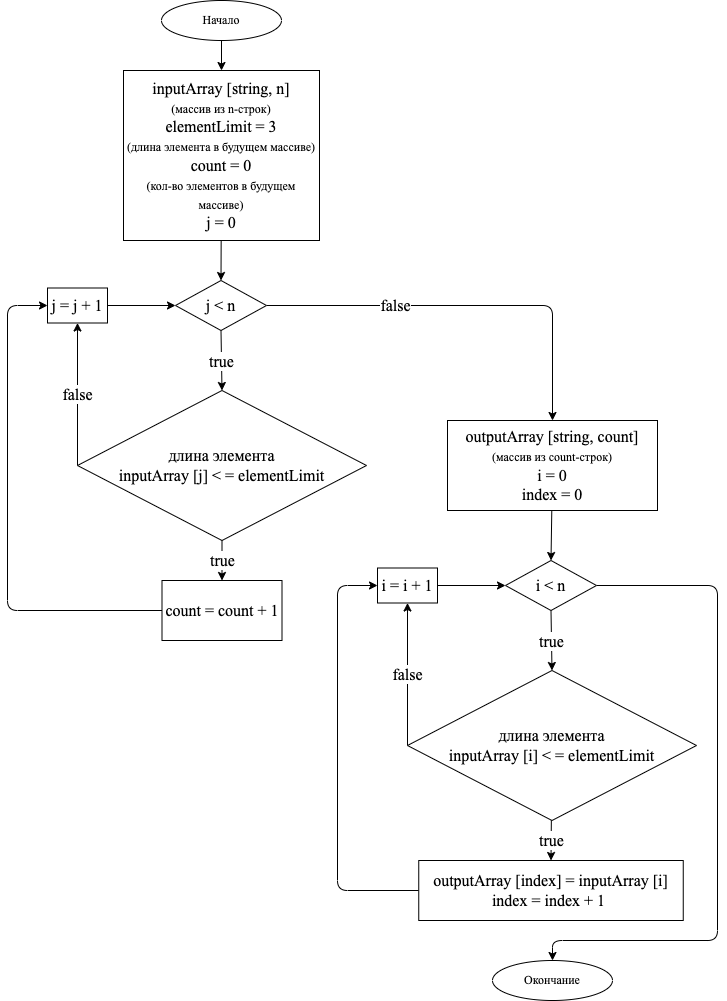

The diagram above was exported from draw.io. Its source (the exported page's mxGraphModel, read from the mxfile embedded in the PNG):
<mxGraphModel dx="1324" dy="1236" grid="1" gridSize="10" guides="1" tooltips="1" connect="1" arrows="1" fold="1" page="1" pageScale="1" pageWidth="827" pageHeight="1169" math="0" shadow="0">
  <root>
    <mxCell id="0" />
    <mxCell id="1" parent="0" />
    <mxCell id="5" style="edgeStyle=none;html=1;entryX=0.5;entryY=0;entryDx=0;entryDy=0;fontFamily=Times New Roman;fontSize=12;" edge="1" parent="1" source="2" target="3">
      <mxGeometry relative="1" as="geometry" />
    </mxCell>
    <mxCell id="2" value="&lt;font face=&quot;Times New Roman&quot; style=&quot;font-size: 12px&quot;&gt;Начало&lt;/font&gt;" style="ellipse;whiteSpace=wrap;html=1;" vertex="1" parent="1">
      <mxGeometry x="184" y="10" width="120" height="40" as="geometry" />
    </mxCell>
    <mxCell id="7" style="edgeStyle=none;html=1;entryX=0.5;entryY=0;entryDx=0;entryDy=0;fontFamily=Times New Roman;fontSize=16;" edge="1" parent="1" source="3" target="6">
      <mxGeometry relative="1" as="geometry" />
    </mxCell>
    <mxCell id="3" value="inputArray [string, n]&lt;br&gt;&lt;font&gt;&lt;span style=&quot;font-size: 12px&quot;&gt;(массив из n-строк)&lt;/span&gt;&lt;br&gt;&lt;font style=&quot;font-size: 16px&quot;&gt;elementLimit = 3&lt;br&gt;&lt;/font&gt;&lt;/font&gt;&lt;font&gt;&lt;span style=&quot;font-size: 12px&quot;&gt;(длина элемента в будущем массиве)&lt;br&gt;&lt;/span&gt;count = 0&lt;br&gt;&lt;span style=&quot;font-size: 12px&quot;&gt;(кол-во элементов в будущем массиве)&lt;/span&gt;&lt;br&gt;&lt;font style=&quot;font-size: 16px&quot;&gt;j = 0&lt;/font&gt;&lt;br&gt;&lt;/font&gt;" style="rounded=0;whiteSpace=wrap;html=1;fontFamily=Times New Roman;fontSize=16;" vertex="1" parent="1">
      <mxGeometry x="146" y="80" width="196" height="170" as="geometry" />
    </mxCell>
    <mxCell id="29" style="edgeStyle=none;html=1;entryX=0.5;entryY=0;entryDx=0;entryDy=0;fontFamily=Times New Roman;fontSize=16;" edge="1" parent="1" source="4" target="21">
      <mxGeometry relative="1" as="geometry" />
    </mxCell>
    <mxCell id="4" value="&lt;font&gt;&lt;span style=&quot;font-size: 16px&quot;&gt;outputArray [string, count]&lt;/span&gt;&lt;br style=&quot;font-size: 16px&quot;&gt;&lt;span style=&quot;font-size: 12px&quot;&gt;(массив из count-строк)&lt;/span&gt;&lt;br&gt;&lt;font style=&quot;font-size: 16px&quot;&gt;i = 0&lt;br&gt;&lt;/font&gt;index = 0&lt;br&gt;&lt;/font&gt;" style="rounded=0;whiteSpace=wrap;html=1;fontFamily=Times New Roman;fontSize=16;" vertex="1" parent="1">
      <mxGeometry x="470" y="430" width="210" height="90" as="geometry" />
    </mxCell>
    <mxCell id="9" value="true" style="edgeStyle=none;html=1;exitX=0.5;exitY=1;exitDx=0;exitDy=0;entryX=0.5;entryY=0;entryDx=0;entryDy=0;fontFamily=Times New Roman;fontSize=16;" edge="1" parent="1" source="6" target="8">
      <mxGeometry relative="1" as="geometry" />
    </mxCell>
    <mxCell id="19" value="false" style="edgeStyle=none;html=1;entryX=0.5;entryY=0;entryDx=0;entryDy=0;fontFamily=Times New Roman;fontSize=16;" edge="1" parent="1" source="6" target="4">
      <mxGeometry x="-0.3529" relative="1" as="geometry">
        <Array as="points">
          <mxPoint x="575" y="315" />
        </Array>
        <mxPoint as="offset" />
      </mxGeometry>
    </mxCell>
    <mxCell id="6" value="j &amp;lt; n" style="rhombus;whiteSpace=wrap;html=1;fontFamily=Times New Roman;fontSize=16;" vertex="1" parent="1">
      <mxGeometry x="198" y="290" width="91" height="50" as="geometry" />
    </mxCell>
    <mxCell id="13" value="false" style="edgeStyle=none;html=1;exitX=0;exitY=0.5;exitDx=0;exitDy=0;entryX=0.5;entryY=1;entryDx=0;entryDy=0;fontFamily=Times New Roman;fontSize=16;" edge="1" parent="1" source="8" target="11">
      <mxGeometry relative="1" as="geometry" />
    </mxCell>
    <mxCell id="16" value="true" style="edgeStyle=none;html=1;entryX=0.5;entryY=0;entryDx=0;entryDy=0;fontFamily=Times New Roman;fontSize=16;" edge="1" parent="1" source="8" target="15">
      <mxGeometry relative="1" as="geometry" />
    </mxCell>
    <mxCell id="8" value="длина элемента&lt;br&gt;inputArray [j] &amp;lt; = elementLimit" style="rhombus;whiteSpace=wrap;html=1;fontFamily=Times New Roman;fontSize=16;" vertex="1" parent="1">
      <mxGeometry x="100" y="400" width="289" height="150" as="geometry" />
    </mxCell>
    <mxCell id="12" style="edgeStyle=none;html=1;entryX=0;entryY=0.5;entryDx=0;entryDy=0;fontFamily=Times New Roman;fontSize=16;" edge="1" parent="1" source="11" target="6">
      <mxGeometry relative="1" as="geometry" />
    </mxCell>
    <mxCell id="11" value="j = j + 1" style="rounded=0;whiteSpace=wrap;html=1;fontFamily=Times New Roman;fontSize=16;" vertex="1" parent="1">
      <mxGeometry x="70" y="297.5" width="60" height="35" as="geometry" />
    </mxCell>
    <mxCell id="17" style="edgeStyle=none;html=1;fontFamily=Times New Roman;fontSize=16;entryX=0;entryY=0.5;entryDx=0;entryDy=0;" edge="1" parent="1" source="15" target="11">
      <mxGeometry relative="1" as="geometry">
        <mxPoint x="30" y="620" as="targetPoint" />
        <Array as="points">
          <mxPoint x="30" y="620" />
          <mxPoint x="30" y="315" />
        </Array>
      </mxGeometry>
    </mxCell>
    <mxCell id="15" value="count = count + 1" style="rounded=0;whiteSpace=wrap;html=1;fontFamily=Times New Roman;fontSize=16;" vertex="1" parent="1">
      <mxGeometry x="184.5" y="590" width="120" height="60" as="geometry" />
    </mxCell>
    <mxCell id="20" value="true" style="edgeStyle=none;html=1;exitX=0.5;exitY=1;exitDx=0;exitDy=0;entryX=0.5;entryY=0;entryDx=0;entryDy=0;fontFamily=Times New Roman;fontSize=16;" edge="1" parent="1" source="21" target="24">
      <mxGeometry relative="1" as="geometry" />
    </mxCell>
    <mxCell id="32" style="edgeStyle=none;html=1;entryX=0.5;entryY=0;entryDx=0;entryDy=0;fontFamily=Times New Roman;fontSize=16;exitX=1;exitY=0.5;exitDx=0;exitDy=0;" edge="1" parent="1" source="21" target="30">
      <mxGeometry relative="1" as="geometry">
        <Array as="points">
          <mxPoint x="740" y="595" />
          <mxPoint x="740" y="950" />
          <mxPoint x="575" y="950" />
        </Array>
      </mxGeometry>
    </mxCell>
    <mxCell id="21" value="i &amp;lt; n" style="rhombus;whiteSpace=wrap;html=1;fontFamily=Times New Roman;fontSize=16;" vertex="1" parent="1">
      <mxGeometry x="528" y="570" width="91" height="50" as="geometry" />
    </mxCell>
    <mxCell id="22" value="false" style="edgeStyle=none;html=1;exitX=0;exitY=0.5;exitDx=0;exitDy=0;entryX=0.5;entryY=1;entryDx=0;entryDy=0;fontFamily=Times New Roman;fontSize=16;" edge="1" parent="1" source="24" target="26">
      <mxGeometry relative="1" as="geometry" />
    </mxCell>
    <mxCell id="23" value="true" style="edgeStyle=none;html=1;entryX=0.5;entryY=0;entryDx=0;entryDy=0;fontFamily=Times New Roman;fontSize=16;" edge="1" parent="1" source="24" target="28">
      <mxGeometry relative="1" as="geometry" />
    </mxCell>
    <mxCell id="24" value="длина элемента&lt;br&gt;inputArray [i] &amp;lt; = elementLimit" style="rhombus;whiteSpace=wrap;html=1;fontFamily=Times New Roman;fontSize=16;" vertex="1" parent="1">
      <mxGeometry x="430" y="680" width="289" height="150" as="geometry" />
    </mxCell>
    <mxCell id="25" style="edgeStyle=none;html=1;entryX=0;entryY=0.5;entryDx=0;entryDy=0;fontFamily=Times New Roman;fontSize=16;" edge="1" parent="1" source="26" target="21">
      <mxGeometry relative="1" as="geometry" />
    </mxCell>
    <mxCell id="26" value="i = i + 1" style="rounded=0;whiteSpace=wrap;html=1;fontFamily=Times New Roman;fontSize=16;" vertex="1" parent="1">
      <mxGeometry x="400" y="577.5" width="60" height="35" as="geometry" />
    </mxCell>
    <mxCell id="27" style="edgeStyle=none;html=1;fontFamily=Times New Roman;fontSize=16;entryX=0;entryY=0.5;entryDx=0;entryDy=0;" edge="1" parent="1" source="28" target="26">
      <mxGeometry relative="1" as="geometry">
        <mxPoint x="360" y="900" as="targetPoint" />
        <Array as="points">
          <mxPoint x="360" y="900" />
          <mxPoint x="360" y="595" />
        </Array>
      </mxGeometry>
    </mxCell>
    <mxCell id="28" value="outputArray [index] = inputArray [i]&lt;br&gt;index = index + 1&amp;nbsp;" style="rounded=0;whiteSpace=wrap;html=1;fontFamily=Times New Roman;fontSize=16;" vertex="1" parent="1">
      <mxGeometry x="441.25" y="870" width="264.5" height="60" as="geometry" />
    </mxCell>
    <mxCell id="30" value="&lt;font face=&quot;Times New Roman&quot;&gt;Окончание&lt;/font&gt;" style="ellipse;whiteSpace=wrap;html=1;" vertex="1" parent="1">
      <mxGeometry x="515" y="970" width="120" height="40" as="geometry" />
    </mxCell>
  </root>
</mxGraphModel>